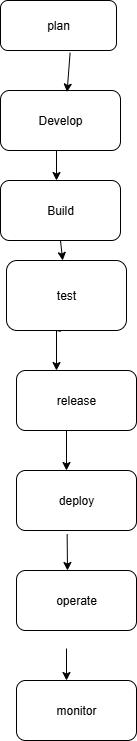

The diagram above was exported from draw.io. Its source (the exported page's mxGraphModel, read from the mxfile embedded in the PNG):
<mxGraphModel dx="1042" dy="562" grid="1" gridSize="10" guides="1" tooltips="1" connect="1" arrows="1" fold="1" page="1" pageScale="1" pageWidth="827" pageHeight="1169" math="0" shadow="0">
  <root>
    <mxCell id="0" />
    <mxCell id="1" parent="0" />
    <mxCell id="SIETtTT6qT-fF1LDWoyf-1" value="plan" style="rounded=1;whiteSpace=wrap;html=1;" parent="1" vertex="1">
      <mxGeometry x="294" y="30" width="116" height="50" as="geometry" />
    </mxCell>
    <mxCell id="SIETtTT6qT-fF1LDWoyf-8" value="Develop" style="rounded=1;whiteSpace=wrap;html=1;" parent="1" vertex="1">
      <mxGeometry x="294" y="120" width="120" height="60" as="geometry" />
    </mxCell>
    <mxCell id="SIETtTT6qT-fF1LDWoyf-17" value="" style="endArrow=classic;html=1;rounded=0;" parent="1" edge="1">
      <mxGeometry width="50" height="50" relative="1" as="geometry">
        <mxPoint x="350" y="190" as="sourcePoint" />
        <mxPoint x="350" y="210" as="targetPoint" />
        <Array as="points">
          <mxPoint x="350" y="180" />
        </Array>
      </mxGeometry>
    </mxCell>
    <mxCell id="SIETtTT6qT-fF1LDWoyf-18" value="Build" style="rounded=1;whiteSpace=wrap;html=1;" parent="1" vertex="1">
      <mxGeometry x="294" y="210" width="120" height="60" as="geometry" />
    </mxCell>
    <mxCell id="SIETtTT6qT-fF1LDWoyf-19" value="" style="endArrow=classic;html=1;rounded=0;exitX=0.5;exitY=1;exitDx=0;exitDy=0;" parent="1" source="SIETtTT6qT-fF1LDWoyf-18" target="SIETtTT6qT-fF1LDWoyf-20" edge="1">
      <mxGeometry width="50" height="50" relative="1" as="geometry">
        <mxPoint x="350" y="290" as="sourcePoint" />
        <mxPoint x="354" y="310" as="targetPoint" />
      </mxGeometry>
    </mxCell>
    <mxCell id="SIETtTT6qT-fF1LDWoyf-20" value="test" style="rounded=1;whiteSpace=wrap;html=1;" parent="1" vertex="1">
      <mxGeometry x="300" y="290" width="120" height="70" as="geometry" />
    </mxCell>
    <mxCell id="SIETtTT6qT-fF1LDWoyf-24" value="" style="endArrow=classic;html=1;rounded=0;exitX=0.451;exitY=1.012;exitDx=0;exitDy=0;exitPerimeter=0;" parent="1" source="SIETtTT6qT-fF1LDWoyf-20" edge="1">
      <mxGeometry width="50" height="50" relative="1" as="geometry">
        <mxPoint x="360" y="380" as="sourcePoint" />
        <mxPoint x="350" y="400" as="targetPoint" />
        <Array as="points">
          <mxPoint x="350" y="360" />
        </Array>
      </mxGeometry>
    </mxCell>
    <mxCell id="SIETtTT6qT-fF1LDWoyf-26" value="release" style="rounded=1;whiteSpace=wrap;html=1;" parent="1" vertex="1">
      <mxGeometry x="310" y="400" width="120" height="60" as="geometry" />
    </mxCell>
    <mxCell id="SIETtTT6qT-fF1LDWoyf-27" value="" style="endArrow=classic;html=1;rounded=0;" parent="1" edge="1">
      <mxGeometry width="50" height="50" relative="1" as="geometry">
        <mxPoint x="360" y="470" as="sourcePoint" />
        <mxPoint x="360" y="500" as="targetPoint" />
        <Array as="points">
          <mxPoint x="360" y="470" />
          <mxPoint x="360" y="460" />
        </Array>
      </mxGeometry>
    </mxCell>
    <mxCell id="SIETtTT6qT-fF1LDWoyf-29" value="deploy" style="rounded=1;whiteSpace=wrap;html=1;" parent="1" vertex="1">
      <mxGeometry x="310" y="500" width="120" height="60" as="geometry" />
    </mxCell>
    <mxCell id="SIETtTT6qT-fF1LDWoyf-30" value="" style="endArrow=classic;html=1;rounded=0;exitX=0.422;exitY=1.062;exitDx=0;exitDy=0;exitPerimeter=0;" parent="1" source="SIETtTT6qT-fF1LDWoyf-29" edge="1">
      <mxGeometry width="50" height="50" relative="1" as="geometry">
        <mxPoint x="364" y="635" as="sourcePoint" />
        <mxPoint x="361" y="600" as="targetPoint" />
      </mxGeometry>
    </mxCell>
    <mxCell id="SIETtTT6qT-fF1LDWoyf-31" value="operate" style="rounded=1;whiteSpace=wrap;html=1;" parent="1" vertex="1">
      <mxGeometry x="310" y="600" width="120" height="60" as="geometry" />
    </mxCell>
    <mxCell id="SIETtTT6qT-fF1LDWoyf-39" value="" style="endArrow=classic;html=1;rounded=0;" parent="1" edge="1">
      <mxGeometry width="50" height="50" relative="1" as="geometry">
        <mxPoint x="360" y="678" as="sourcePoint" />
        <mxPoint x="360" y="710" as="targetPoint" />
      </mxGeometry>
    </mxCell>
    <mxCell id="SIETtTT6qT-fF1LDWoyf-42" value="monitor" style="rounded=1;whiteSpace=wrap;html=1;" parent="1" vertex="1">
      <mxGeometry x="310" y="710" width="120" height="60" as="geometry" />
    </mxCell>
    <mxCell id="SIETtTT6qT-fF1LDWoyf-43" value="" style="endArrow=classic;html=1;rounded=0;exitX=0.6;exitY=1.045;exitDx=0;exitDy=0;exitPerimeter=0;entryX=0.555;entryY=0.026;entryDx=0;entryDy=0;entryPerimeter=0;" parent="1" source="SIETtTT6qT-fF1LDWoyf-1" target="SIETtTT6qT-fF1LDWoyf-8" edge="1">
      <mxGeometry width="50" height="50" relative="1" as="geometry">
        <mxPoint x="460" y="200" as="sourcePoint" />
        <mxPoint x="510" y="150" as="targetPoint" />
      </mxGeometry>
    </mxCell>
  </root>
</mxGraphModel>